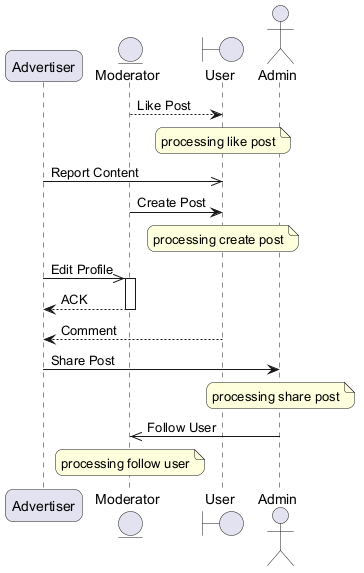

The diagram above was rendered by PlantUML. Its source (embedded in the PNG):
@startuml
skinparam backgroundColor #FFFFFF
skinparam roundCorner 15
participant "Advertiser" as A
entity "Moderator" as M
boundary "User" as U
actor "Admin" as A2
M --> U : Like Post
note over U : processing like post
A ->> U : Report Content
M -> U : Create Post
note over U : processing create post
A ->> M : Edit Profile
activate M
M --> A : ACK
deactivate M
U --> A : Comment
A -> A2 : Share Post
note over A2 : processing share post
A2 ->> M : Follow User
note over M : processing follow user
@enduml